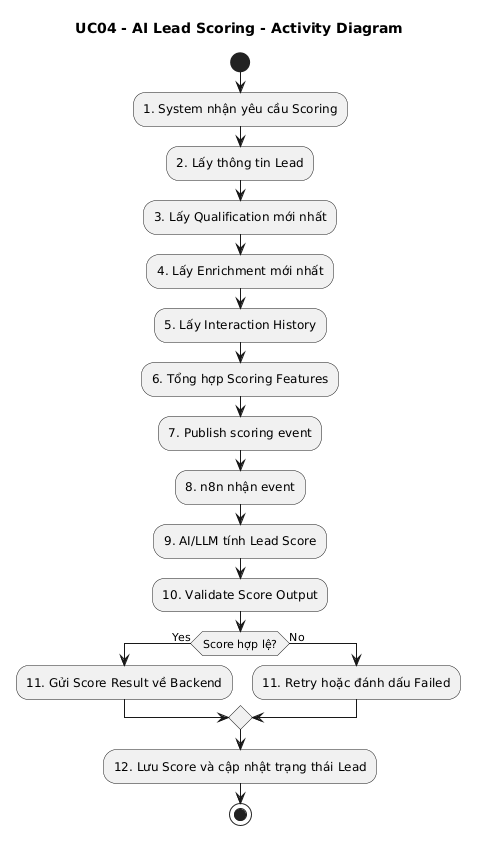

The diagram above was rendered by PlantUML. Its source (embedded in the PNG):
@startuml
title UC04 - AI Lead Scoring - Activity Diagram

start

:1. System nhận yêu cầu Scoring;

:2. Lấy thông tin Lead;

:3. Lấy Qualification mới nhất;

:4. Lấy Enrichment mới nhất;

:5. Lấy Interaction History;

:6. Tổng hợp Scoring Features;

:7. Publish scoring event;

:8. n8n nhận event;

:9. AI/LLM tính Lead Score;

:10. Validate Score Output;

if (Score hợp lệ?) then (Yes)
    :11. Gửi Score Result về Backend;
else (No)
    :11. Retry hoặc đánh dấu Failed;
endif

:12. Lưu Score và cập nhật trạng thái Lead;

stop
@enduml